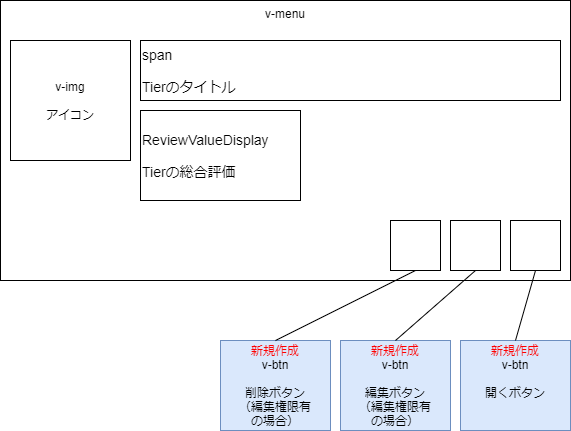

The diagram above was exported from draw.io. Its source (the exported page's mxGraphModel, read from the mxfile embedded in the PNG):
<mxGraphModel dx="1506" dy="566" grid="1" gridSize="10" guides="1" tooltips="1" connect="1" arrows="1" fold="1" page="1" pageScale="1" pageWidth="60" pageHeight="60" math="0" shadow="0">
  <root>
    <mxCell id="QXsMDd_kDdAYfqB0Pgxl-0" />
    <mxCell id="QXsMDd_kDdAYfqB0Pgxl-1" parent="QXsMDd_kDdAYfqB0Pgxl-0" />
    <mxCell id="ujJBHU5vBw0hZxQ92QC4-0" value="v-menu" style="rounded=0;whiteSpace=wrap;html=1;align=center;verticalAlign=top;" parent="QXsMDd_kDdAYfqB0Pgxl-1" vertex="1">
      <mxGeometry x="-400" y="250" width="570" height="280" as="geometry" />
    </mxCell>
    <mxCell id="ujJBHU5vBw0hZxQ92QC4-1" value="v-img&lt;br&gt;&lt;br&gt;アイコン" style="rounded=0;whiteSpace=wrap;html=1;align=center;" parent="QXsMDd_kDdAYfqB0Pgxl-1" vertex="1">
      <mxGeometry x="-390" y="290" width="120" height="120" as="geometry" />
    </mxCell>
    <mxCell id="ujJBHU5vBw0hZxQ92QC4-2" value="&lt;font style=&quot;font-size: 14px&quot;&gt;span&lt;br&gt;&lt;br&gt;Tierのタイトル&lt;/font&gt;" style="rounded=0;whiteSpace=wrap;html=1;align=left;" parent="QXsMDd_kDdAYfqB0Pgxl-1" vertex="1">
      <mxGeometry x="-260" y="290" width="420" height="60" as="geometry" />
    </mxCell>
    <mxCell id="ujJBHU5vBw0hZxQ92QC4-3" value="&lt;font style=&quot;font-size: 14px&quot;&gt;ReviewValueDisplay&lt;br&gt;&lt;br&gt;Tierの総合評価&lt;/font&gt;" style="rounded=0;whiteSpace=wrap;html=1;align=left;" parent="QXsMDd_kDdAYfqB0Pgxl-1" vertex="1">
      <mxGeometry x="-260" y="360" width="160" height="90" as="geometry" />
    </mxCell>
    <mxCell id="ujJBHU5vBw0hZxQ92QC4-11" value="" style="rounded=0;whiteSpace=wrap;html=1;align=center;" parent="QXsMDd_kDdAYfqB0Pgxl-1" vertex="1">
      <mxGeometry x="110" y="470" width="50" height="50" as="geometry" />
    </mxCell>
    <mxCell id="ujJBHU5vBw0hZxQ92QC4-12" value="" style="rounded=0;whiteSpace=wrap;html=1;align=center;" parent="QXsMDd_kDdAYfqB0Pgxl-1" vertex="1">
      <mxGeometry x="50" y="470" width="50" height="50" as="geometry" />
    </mxCell>
    <mxCell id="pZ5M1ZZLLhux8iwFHOkO-0" value="&lt;font color=&quot;#ff0000&quot; style=&quot;text-align: left&quot;&gt;新規作成&lt;br&gt;&lt;/font&gt;&lt;font style=&quot;text-align: left&quot;&gt;v-btn&lt;br&gt;&lt;br&gt;削除ボタン&lt;br&gt;（編集権限有&lt;br&gt;の場合）&lt;br&gt;&lt;/font&gt;" style="rounded=0;whiteSpace=wrap;html=1;align=center;fillColor=#dae8fc;strokeColor=#6c8ebf;" parent="QXsMDd_kDdAYfqB0Pgxl-1" vertex="1">
      <mxGeometry x="-180" y="590" width="110" height="90" as="geometry" />
    </mxCell>
    <mxCell id="pZ5M1ZZLLhux8iwFHOkO-1" value="" style="endArrow=none;html=1;entryX=0.5;entryY=1;entryDx=0;entryDy=0;exitX=0.5;exitY=0;exitDx=0;exitDy=0;" parent="QXsMDd_kDdAYfqB0Pgxl-1" source="pZ5M1ZZLLhux8iwFHOkO-0" target="DCewLkZczZ-imi9dbM1i-3" edge="1">
      <mxGeometry width="50" height="50" relative="1" as="geometry">
        <mxPoint x="280" y="645" as="sourcePoint" />
        <mxPoint x="-55" y="520" as="targetPoint" />
      </mxGeometry>
    </mxCell>
    <mxCell id="8Y1eN6oJrcntcJQn-VML-0" value="&lt;span style=&quot;color: rgb(255 , 0 , 0) ; text-align: left&quot;&gt;新規作成&lt;/span&gt;&lt;font color=&quot;#ff0000&quot; style=&quot;text-align: left&quot;&gt;&lt;br&gt;&lt;/font&gt;&lt;font style=&quot;text-align: left&quot;&gt;v-btn&lt;br&gt;&lt;br&gt;編集ボタン&lt;br&gt;（編集権限有&lt;br&gt;の場合）&lt;br&gt;&lt;/font&gt;" style="rounded=0;whiteSpace=wrap;html=1;align=center;fillColor=#dae8fc;strokeColor=#6c8ebf;" parent="QXsMDd_kDdAYfqB0Pgxl-1" vertex="1">
      <mxGeometry x="-60" y="590" width="110" height="90" as="geometry" />
    </mxCell>
    <mxCell id="8Y1eN6oJrcntcJQn-VML-1" value="" style="endArrow=none;html=1;exitX=0.5;exitY=0;exitDx=0;exitDy=0;entryX=0.5;entryY=1;entryDx=0;entryDy=0;" parent="QXsMDd_kDdAYfqB0Pgxl-1" source="8Y1eN6oJrcntcJQn-VML-0" target="ujJBHU5vBw0hZxQ92QC4-12" edge="1">
      <mxGeometry width="50" height="50" relative="1" as="geometry">
        <mxPoint y="470" as="sourcePoint" />
        <mxPoint x="50" y="420" as="targetPoint" />
      </mxGeometry>
    </mxCell>
    <mxCell id="DCewLkZczZ-imi9dbM1i-0" value="&lt;font style=&quot;text-align: left&quot;&gt;&lt;span style=&quot;color: rgb(255 , 0 , 0)&quot;&gt;新規作成&lt;br&gt;&lt;/span&gt;v-btn&lt;br&gt;&lt;br&gt;開くボタン&lt;br&gt;&lt;br&gt;&lt;br&gt;&lt;/font&gt;" style="rounded=0;whiteSpace=wrap;html=1;align=center;fillColor=#dae8fc;strokeColor=#6c8ebf;" parent="QXsMDd_kDdAYfqB0Pgxl-1" vertex="1">
      <mxGeometry x="60" y="590" width="110" height="90" as="geometry" />
    </mxCell>
    <mxCell id="DCewLkZczZ-imi9dbM1i-2" value="" style="rounded=0;whiteSpace=wrap;html=1;align=center;" parent="QXsMDd_kDdAYfqB0Pgxl-1" vertex="1">
      <mxGeometry x="110" y="470" width="50" height="50" as="geometry" />
    </mxCell>
    <mxCell id="DCewLkZczZ-imi9dbM1i-3" value="" style="rounded=0;whiteSpace=wrap;html=1;align=center;" parent="QXsMDd_kDdAYfqB0Pgxl-1" vertex="1">
      <mxGeometry x="-10" y="470" width="50" height="50" as="geometry" />
    </mxCell>
    <mxCell id="DCewLkZczZ-imi9dbM1i-4" value="" style="endArrow=none;html=1;entryX=0.5;entryY=1;entryDx=0;entryDy=0;exitX=0.5;exitY=0;exitDx=0;exitDy=0;" parent="QXsMDd_kDdAYfqB0Pgxl-1" source="DCewLkZczZ-imi9dbM1i-0" target="DCewLkZczZ-imi9dbM1i-2" edge="1">
      <mxGeometry width="50" height="50" relative="1" as="geometry">
        <mxPoint x="-185" y="600" as="sourcePoint" />
        <mxPoint x="25" y="530" as="targetPoint" />
      </mxGeometry>
    </mxCell>
  </root>
</mxGraphModel>